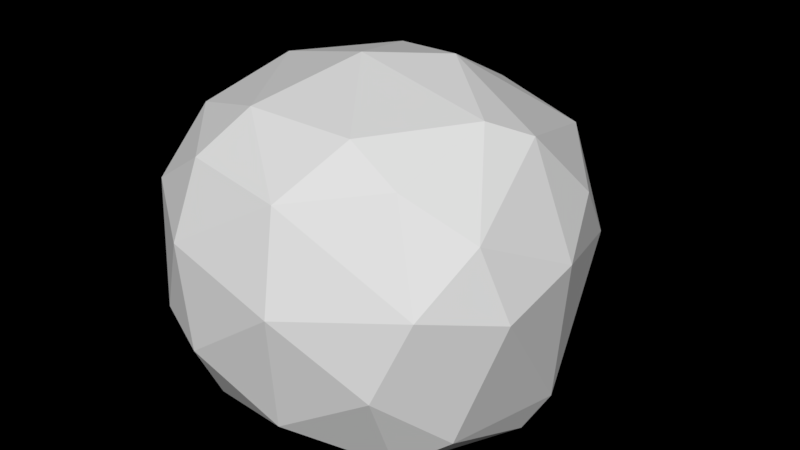 # Source: Roca_S_2.blend  (saved by Blender 2.79.0; exported with 4.5.12 LTS)
import bpy
from mathutils import Matrix  # noqa: F401  (used for matrix-valued properties, if any)

bpy.ops.wm.read_factory_settings(use_empty=True)
scene = bpy.context.scene
scene.name = 'Scene'

# ---- collections
col_collection_1 = bpy.data.collections.new('Collection 1'); scene.collection.children.link(col_collection_1)

# ---- world
world_world = bpy.data.worlds.new('World'); scene.world = world_world
world_world.use_nodes = True; world_world.node_tree.nodes.clear()
_N = world_world.node_tree.nodes; _L = world_world.node_tree.links
n0 = _N.new('ShaderNodeOutputWorld'); n0.name = 'World Output'; n0.location = (300, 300)
n0.is_active_output = True
world_world.color = (0.05088, 0.05088, 0.05088)
world_world.use_sun_shadow = False
world_world.sun_shadow_jitter_overblur = 0.0
world_world.cycles.sampling_method = 'MANUAL'

# ---- meshes
me_cube = bpy.data.meshes.new('Cube')
me_cube.from_pydata([(-0.9968, -1.0, -0.9488), (-0.6099, -0.8541, 0.6246), (-0.5989, 1.0, -1.004), (-0.8498, 0.8541, 0.5172), (0.9968, -1.0, -1.051), (0.8498, -0.8541, 0.4082), (0.9968, 1.0, -1.051), (0.8498, 0.8541, 0.4082), (-1.152, -1.266, -0.5891), (-0.9394, 1.266, -0.6476), (1.252, 1.266, -0.6274), (0.9682, -1.266, -0.6274), (-1.31, -1.481, -0.01348), (-1.165, 1.323, -0.2561), (1.305, 1.344, -0.01346), (1.197, -1.481, -0.01346), (-0.9968, 0.3333, -1.129), (-0.9968, -0.3333, -1.129), (-0.8498, -0.2847, 0.7375), (-0.8498, 0.2847, 0.7375), (0.9968, -0.3333, -1.252), (0.9968, 0.3333, -1.252), (0.8498, 0.2847, 0.6067), (0.8498, -0.2847, 0.6067), (1.834, 0.422, -0.8089), (1.252, -0.422, -0.8046), (-1.318, -0.422, -0.7609), (-1.574, 0.422, -0.7634), (1.661, 0.4937, 0.1466), (1.463, -0.4937, 0.1426), (-1.448, -0.4937, -0.08044), (-1.559, 0.4937, -0.07814), (1.401e-09, 1.141, -1.137), (7.528e-08, 0.9745, 0.6076), (1.401e-09, -1.141, -1.137), (7.528e-08, -0.9745, 0.6076), (-0.0136, -1.445, -0.7342), (-0.0136, 1.445, -0.7342), (-0.01045, -1.69, -0.01418), (-0.01045, 1.69, -0.01418), (7.27e-09, 0.3248, 0.8466), (7.27e-09, -0.3248, 0.8466), (1.401e-09, 0.3803, -1.355), (1.401e-09, -0.3803, -1.355)], [], [(31, 19, 3, 13), (39, 33, 7, 14), (29, 23, 5, 15), (38, 35, 1, 12), (43, 20, 4, 34), (41, 18, 1, 35), (34, 36, 8, 0), (20, 25, 11, 4), (32, 37, 10, 6), (16, 27, 9, 2), (36, 38, 12, 8), (25, 29, 15, 11), (37, 39, 14, 10), (27, 31, 13, 9), (8, 12, 30, 26), (26, 30, 31, 27), (10, 14, 28, 24), (24, 28, 29, 25), (0, 8, 26, 17), (17, 26, 27, 16), (6, 10, 24, 21), (21, 24, 25, 20), (33, 3, 19, 40), (40, 19, 18, 41), (32, 6, 21, 42), (42, 21, 20, 43), (14, 7, 22, 28), (28, 22, 23, 29), (12, 1, 18, 30), (30, 18, 19, 31), (16, 42, 43, 17), (2, 32, 42, 16), (22, 40, 41, 23), (7, 33, 40, 22), (9, 13, 39, 37), (11, 15, 38, 36), (2, 9, 37, 32), (4, 11, 36, 34), (23, 41, 35, 5), (17, 43, 34, 0), (15, 5, 35, 38), (13, 3, 33, 39)])
me_cube.use_remesh_preserve_volume = False
me_cube.use_remesh_preserve_attributes = False
me_cube.use_mirror_vertex_groups = False
me_cube.update()

# ---- objects
ob_roca_s = bpy.data.objects.new('Roca_S', me_cube)

# ---- transforms, parenting, visibility, modifiers, constraints
ob_roca_s.location = (0.0, 0.0, 0.0)
ob_roca_s.rotation_euler = (1.571, 0.0, 3.142)
ob_roca_s.scale = (0.3987, 0.3987, 0.6271)
ob_roca_s.lineart.crease_threshold = 0.0
_m = ob_roca_s.modifiers.new('Subsurf', 'SUBSURF')
_m.uv_smooth = 'PRESERVE_CORNERS'
_m.quality = 2
_m.show_only_control_edges = False
_m = ob_roca_s.modifiers.new('Decimate', 'DECIMATE')
_m.ratio = 0.08143
_m.iterations = 3
_m.angle_limit = 0.5323

# ---- collection membership
col_collection_1.objects.link(ob_roca_s)

# ---- scene / render settings (as saved in the file)
scene.frame_start = 1; scene.frame_end = 250; scene.frame_set(1)
scene.render.engine = 'CYCLES'
scene.render.resolution_percentage = 50
scene.render.dither_intensity = 0.0
scene.cycles.use_denoising = False
scene.cycles.samples = 128
scene.cycles.sampling_pattern = 'TABULATED_SOBOL'
scene.cycles.use_adaptive_sampling = False
scene.cycles.use_light_tree = False
scene.cycles.blur_glossy = 0.0
scene.cycles.sample_clamp_indirect = 0.0
scene.view_settings.view_transform = 'Standard'
bpy.context.view_layer.update()

# ---- added for rendering (the .blend has no active camera and no usable light): camera, sun
cam_auto = bpy.data.cameras.new('AutoCamera')
cam_auto.lens = 50.0
cam_auto.sensor_width = 36.0
cam_auto.clip_end = 1000.0
ob_auto_camera = bpy.data.objects.new('AutoCamera', cam_auto)
scene.collection.objects.link(ob_auto_camera)
ob_auto_camera.location = (1.86937, -2.40013, 1.5496)
ob_auto_camera.rotation_euler = (1.09748, -7.21219e-08, 0.694738)
scene.camera = ob_auto_camera
light_auto_sun = bpy.data.lights.new('AutoSun', 'SUN')
light_auto_sun.energy = 3.0
light_auto_sun.angle = 0.0523599
ob_auto_sun = bpy.data.objects.new('AutoSun', light_auto_sun)
scene.collection.objects.link(ob_auto_sun)
ob_auto_sun.rotation_euler = (0.872665, 0.174533, 0.523599)
bpy.context.view_layer.update()
